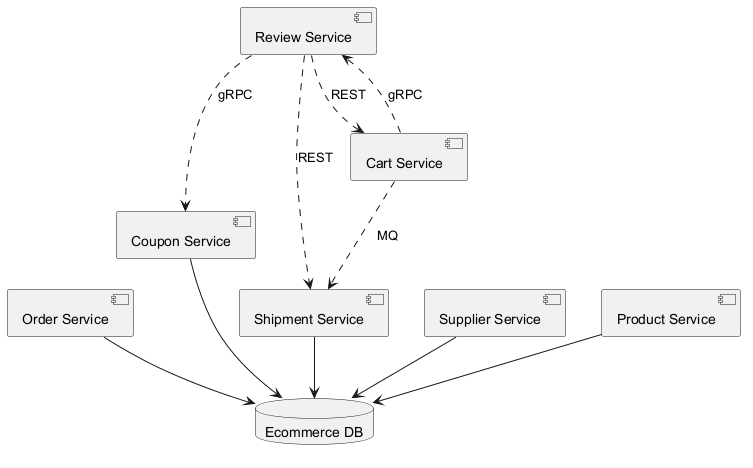

The diagram above was rendered by PlantUML. Its source (embedded in the PNG):
@startuml
skinparam backgroundColor #FFFFFF
skinparam classBackgroundColor #F1F8E9
skinparam classBorderColor #33691E
component "Coupon Service" as C_CouponService
component "Order Service" as C_OrderService
component "Review Service" as C_ReviewService
component "Shipment Service" as C_ShipmentService
component "Supplier Service" as C_SupplierService
component "Product Service" as C_ProductService
component "Cart Service" as C_CartService
database "Ecommerce DB" as DB_ecommerce
C_CouponService --> DB_ecommerce
C_OrderService --> DB_ecommerce
C_ShipmentService --> DB_ecommerce
C_SupplierService --> DB_ecommerce
C_ProductService --> DB_ecommerce
C_CartService ..> C_ShipmentService : MQ
C_CartService ..> C_ReviewService : gRPC
C_ReviewService ..> C_CouponService : gRPC
C_ReviewService ..> C_ShipmentService : REST
C_ReviewService ..> C_CartService : REST
@enduml